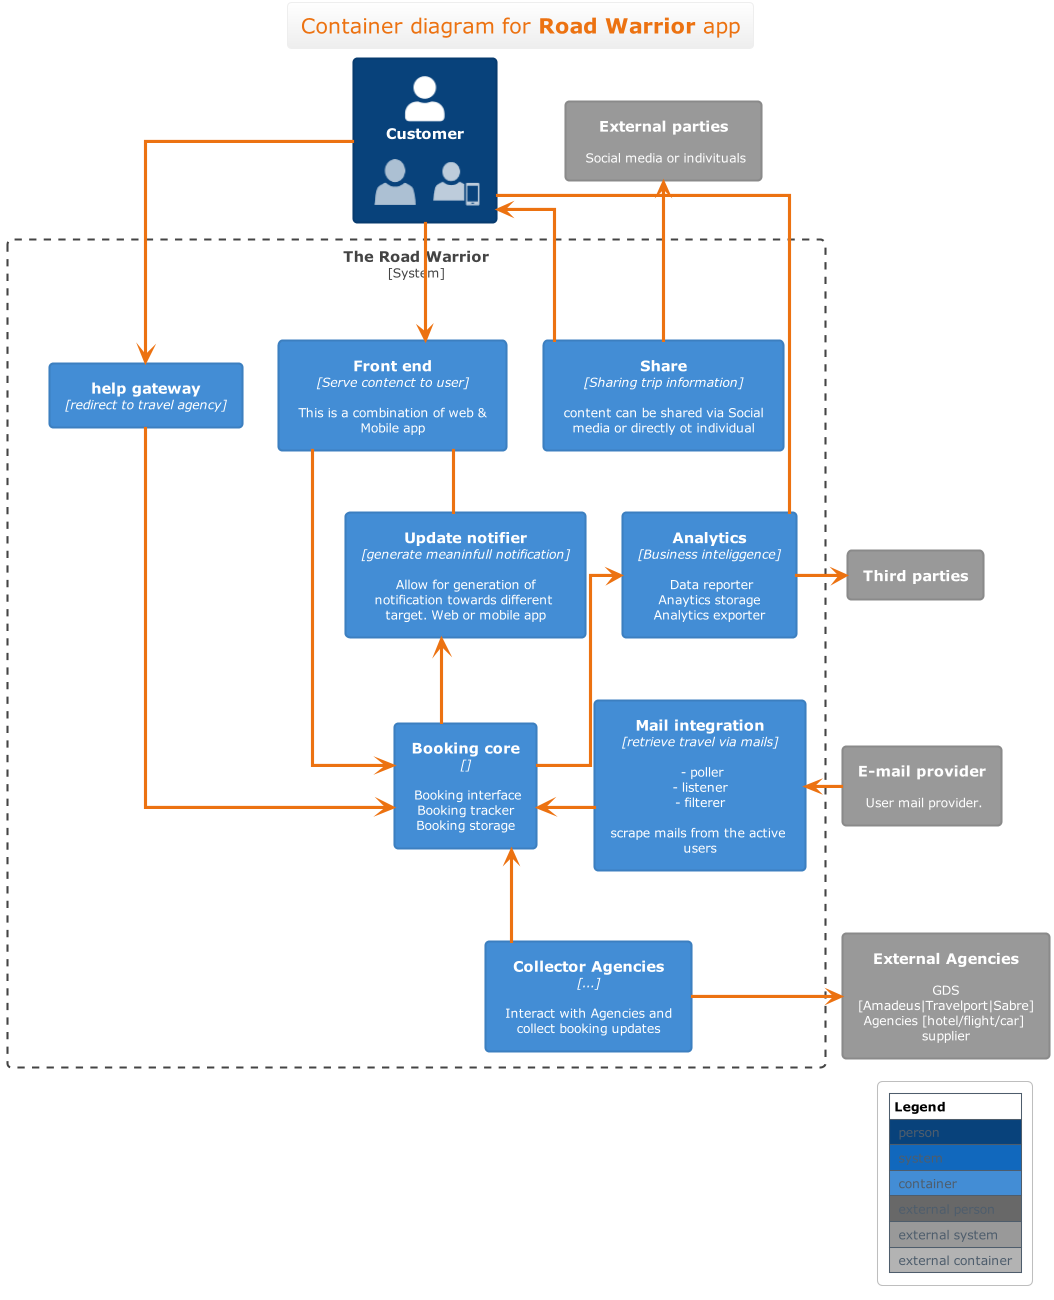

The diagram above was rendered by PlantUML. Its source (embedded in the PNG):
@startuml
'!includeurl https://raw.githubusercontent.com/RicardoNiepel/C4-PlantUML/master/C4_Container.puml
!include <c4/C4_Container.puml>  
'ref http://plantuml.com/stdlib
!include <office/Users/user.puml>
!include <office/Users/mobile_user.puml>
!theme aws-orange
skinparam BackgroundColor white  
LAYOUT_WITH_LEGEND()

skinparam linetype ortho

title Container diagram for **Road Warrior** app

Person(customer  , Customer , "<$user>   <$mobile_user>" )

System_Boundary(c1, "The Road Warrior") {

Container(booking_core, "Booking core", "", "Booking interface\nBooking tracker\nBooking storage")

'    Container(backend_api, "API Application", "Java, Docker Container", "Provides Internet banking functionality via API")
Container(analytics, "Analytics", "Business inteliggence", "Data reporter\nAnaytics storage\nAnalytics exporter")
Container(mail_poller, "Mail integration", "retrieve travel via mails", "- poller\n- listener\n- filterer\n\nscrape mails from the active users")
Container(collector_agencies, "Collector Agencies", "...", "Interact with Agencies and collect booking updates")

together {
    Container(front_end, "Front end", "Serve contenct to user", "This is a combination of web & Mobile app")
    Container(help, "help gateway", "redirect to travel agency")
    Container(sharer, "Share", "Sharing trip information", "content can be shared via Social media or directly ot individual")
}

Container(notifier, "Update notifier", "generate meaninfull notification", "Allow for generation of notification towards different target. Web or mobile app")

}


System_Ext(email_provider, "E-mail provider", "User mail provider.")
System_Ext(third_parties, "Third parties")
System_Ext(social_media, "External parties", "Social media or indivituals")
System_Ext(ext_agencies, "External Agencies", "GDS [Amadeus|Travelport|Sabre]\nAgencies [hotel/flight/car] supplier")


sharer -[hidden]- analytics
analytics -[hidden]- mail_poller

front_end -[hidden]- notifier
notifier -[hidden]- booking_core
 
customer --> front_end


front_end --> booking_core



mail_poller <- email_provider
booking_core <- mail_poller

ext_agencies <- collector_agencies
booking_core <-- collector_agencies


analytics <-- booking_core

third_parties -[hidden]-email_provider

customer -- analytics

analytics -> third_parties


customer --> help
help --> booking_core
front_end - notifier

notifier <-- booking_core

customer <-- sharer
social_media <-- sharer 

@enduml